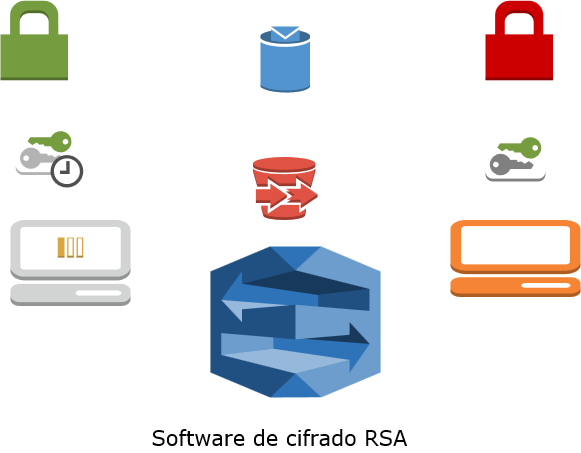

The diagram above was exported from draw.io. Its source (the exported page's mxGraphModel, read from the mxfile embedded in the PNG):
<mxGraphModel dx="782" dy="1691" grid="1" gridSize="10" guides="1" tooltips="1" connect="1" arrows="1" fold="1" page="1" pageScale="1" pageWidth="827" pageHeight="1169" math="0" shadow="0">
  <root>
    <mxCell id="0" />
    <mxCell id="1" parent="0" />
    <mxCell id="Tp5En_T8EPDPuKO-Ky_b-12" value="" style="outlineConnect=0;dashed=0;verticalLabelPosition=bottom;verticalAlign=top;align=center;html=1;shape=mxgraph.aws3.lex;fillColor=#2E73B8;gradientColor=none;strokeColor=#006658;fontFamily=Verdana;fontSize=21;fontColor=#050505;" vertex="1" parent="1">
      <mxGeometry x="290" y="-331" width="170" height="151" as="geometry" />
    </mxCell>
    <mxCell id="Tp5En_T8EPDPuKO-Ky_b-13" value="" style="outlineConnect=0;dashed=0;verticalLabelPosition=bottom;verticalAlign=top;align=center;html=1;shape=mxgraph.aws3.management_console;fillColor=#D2D3D3;gradientColor=none;strokeColor=#006658;fontFamily=Verdana;fontSize=21;fontColor=#050505;" vertex="1" parent="1">
      <mxGeometry x="90" y="-357.5" width="120" height="86" as="geometry" />
    </mxCell>
    <mxCell id="Tp5En_T8EPDPuKO-Ky_b-14" value="" style="outlineConnect=0;dashed=0;verticalLabelPosition=bottom;verticalAlign=top;align=center;html=1;shape=mxgraph.aws3.management_console;fillColor=#F58534;gradientColor=none;strokeColor=#006658;fontFamily=Verdana;fontSize=21;fontColor=#050505;" vertex="1" parent="1">
      <mxGeometry x="530" y="-357.5" width="130" height="77" as="geometry" />
    </mxCell>
    <mxCell id="Tp5En_T8EPDPuKO-Ky_b-15" value="" style="outlineConnect=0;dashed=0;verticalLabelPosition=bottom;verticalAlign=top;align=center;html=1;shape=mxgraph.aws3.topic;fillColor=#5294CF;gradientColor=none;strokeColor=#006658;fontFamily=Verdana;fontSize=21;fontColor=#050505;" vertex="1" parent="1">
      <mxGeometry x="340" y="-551" width="49.5" height="66" as="geometry" />
    </mxCell>
    <mxCell id="Tp5En_T8EPDPuKO-Ky_b-18" value="" style="outlineConnect=0;dashed=0;verticalLabelPosition=bottom;verticalAlign=top;align=center;html=1;shape=mxgraph.aws3.permissions;fillColor=#759C3E;gradientColor=none;strokeColor=#006658;fontFamily=Verdana;fontSize=21;fontColor=#050505;" vertex="1" parent="1">
      <mxGeometry x="80" y="-576.75" width="67.5" height="79.5" as="geometry" />
    </mxCell>
    <mxCell id="Tp5En_T8EPDPuKO-Ky_b-19" value="" style="outlineConnect=0;dashed=0;verticalLabelPosition=bottom;verticalAlign=top;align=center;html=1;shape=mxgraph.aws3.permissions;fontFamily=Verdana;fontSize=21;strokeColor=#CC0000;fillColor=#CC0000;" vertex="1" parent="1">
      <mxGeometry x="565" y="-576.75" width="67.5" height="79.5" as="geometry" />
    </mxCell>
    <mxCell id="Tp5En_T8EPDPuKO-Ky_b-21" value="" style="outlineConnect=0;dashed=0;verticalLabelPosition=bottom;verticalAlign=top;align=center;html=1;shape=mxgraph.aws3.message;fillColor=#D9A741;gradientColor=none;strokeColor=#CC0000;strokeWidth=3;fontFamily=Verdana;fontSize=21;fontColor=#050505;" vertex="1" parent="1">
      <mxGeometry x="137.25" y="-340" width="25.5" height="20" as="geometry" />
    </mxCell>
    <mxCell id="Tp5En_T8EPDPuKO-Ky_b-22" value="" style="outlineConnect=0;dashed=0;verticalLabelPosition=bottom;verticalAlign=top;align=center;html=1;shape=mxgraph.aws3.import_export;fillColor=#E05243;gradientColor=none;strokeColor=#CC0000;strokeWidth=3;fontFamily=Verdana;fontSize=21;fontColor=#050505;" vertex="1" parent="1">
      <mxGeometry x="332.5" y="-420.5" width="64.5" height="63" as="geometry" />
    </mxCell>
    <mxCell id="Tp5En_T8EPDPuKO-Ky_b-23" value="" style="outlineConnect=0;dashed=0;verticalLabelPosition=bottom;verticalAlign=top;align=center;html=1;shape=mxgraph.aws3.long_term_security_credential;fillColor=#ffffff;gradientColor=none;strokeColor=#CC0000;strokeWidth=3;fontFamily=Verdana;fontSize=21;fontColor=#050505;" vertex="1" parent="1">
      <mxGeometry x="565" y="-444" width="60" height="48" as="geometry" />
    </mxCell>
    <mxCell id="Tp5En_T8EPDPuKO-Ky_b-24" value="Software de cifrado RSA&amp;nbsp;&amp;nbsp;&amp;nbsp; " style="text;html=1;resizable=0;autosize=1;align=center;verticalAlign=middle;points=[];fillColor=none;strokeColor=none;rounded=0;fontFamily=Verdana;fontSize=21;fontColor=#050505;" vertex="1" parent="1">
      <mxGeometry x="224.5" y="-155" width="290" height="30" as="geometry" />
    </mxCell>
    <mxCell id="Tp5En_T8EPDPuKO-Ky_b-25" value="" style="outlineConnect=0;dashed=0;verticalLabelPosition=bottom;verticalAlign=top;align=center;html=1;shape=mxgraph.aws3.temporary_security_credential;fillColor=#ffffff;gradientColor=none;strokeColor=#CC0000;strokeWidth=3;fontFamily=Verdana;fontSize=21;fontColor=#050505;" vertex="1" parent="1">
      <mxGeometry x="95.25" y="-450" width="67.5" height="60" as="geometry" />
    </mxCell>
  </root>
</mxGraphModel>